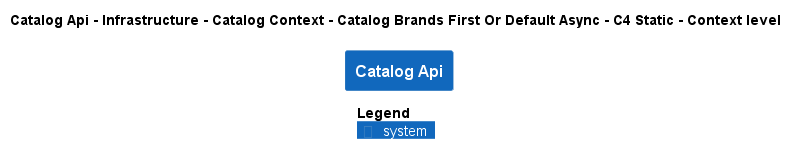

The diagram above was rendered by PlantUML. Its source (embedded in the PNG):
@startuml
!pragma layout smetana
!include ..\..\..\..\..\..\..\..\..\..\..\.c4s\C4_Context.puml

AddElementTag("c4interflow:lifecycle:new", $bgColor=green, $fontColor=#ffffff, $borderColor=green, $shadowing="False")
AddElementTag("c4interflow:lifecycle:changed", $bgColor=orange, $fontColor=#ffffff, $borderColor=orange, $shadowing="False")
AddElementTag("c4interflow:lifecycle:removed", $bgColor=red, $fontColor=#ffffff, $borderColor=red, $shadowing="False")

AddRelTag("c4interflow:lifecycle:new", $textColor=green, $lineColor=green)
AddRelTag("c4interflow:lifecycle:changed", $textColor=orange, $lineColor=orange)
AddRelTag("c4interflow:lifecycle:removed", $textColor=red, $lineColor=red)

SHOW_PERSON_PORTRAIT()
LAYOUT_TOP_DOWN()

skinparam linetype polyline

title Catalog Api - Infrastructure - Catalog Context - Catalog Brands First Or Default Async - C4 Static - Context level

System(dotnet.eShop.Architecture.SoftwareSystems.CatalogApi, "Catalog Api", "")



SHOW_LEGEND()
@enduml